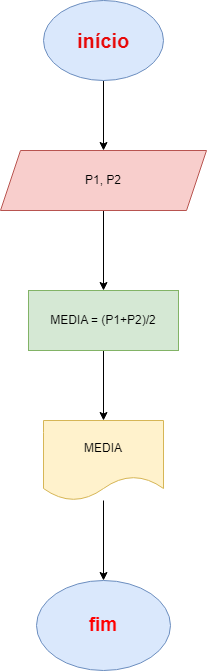

The diagram above was exported from draw.io. Its source (the exported page's mxGraphModel, read from the mxfile embedded in the PNG):
<mxGraphModel dx="1434" dy="796" grid="1" gridSize="10" guides="1" tooltips="1" connect="1" arrows="1" fold="1" page="1" pageScale="1" pageWidth="827" pageHeight="1169" math="0" shadow="0">
  <root>
    <mxCell id="0" />
    <mxCell id="1" parent="0" />
    <mxCell id="E2Ehy3vr6Xjla9Z4hgwC-3" value="" style="edgeStyle=orthogonalEdgeStyle;rounded=0;orthogonalLoop=1;jettySize=auto;html=1;" edge="1" parent="1" source="E2Ehy3vr6Xjla9Z4hgwC-1" target="E2Ehy3vr6Xjla9Z4hgwC-2">
      <mxGeometry relative="1" as="geometry" />
    </mxCell>
    <mxCell id="E2Ehy3vr6Xjla9Z4hgwC-1" value="&lt;b&gt;&lt;font color=&quot;#e70808&quot; style=&quot;font-size: 20px;&quot;&gt;início&lt;/font&gt;&lt;/b&gt;" style="ellipse;whiteSpace=wrap;html=1;fillColor=#dae8fc;strokeColor=#6c8ebf;" vertex="1" parent="1">
      <mxGeometry x="354" y="30" width="120" height="80" as="geometry" />
    </mxCell>
    <mxCell id="E2Ehy3vr6Xjla9Z4hgwC-7" value="" style="edgeStyle=orthogonalEdgeStyle;rounded=0;orthogonalLoop=1;jettySize=auto;html=1;" edge="1" parent="1" source="E2Ehy3vr6Xjla9Z4hgwC-2" target="E2Ehy3vr6Xjla9Z4hgwC-6">
      <mxGeometry relative="1" as="geometry" />
    </mxCell>
    <mxCell id="E2Ehy3vr6Xjla9Z4hgwC-2" value="P1, P2" style="shape=parallelogram;perimeter=parallelogramPerimeter;whiteSpace=wrap;html=1;fixedSize=1;fillColor=#f8cecc;strokeColor=#b85450;" vertex="1" parent="1">
      <mxGeometry x="311" y="180" width="206" height="60" as="geometry" />
    </mxCell>
    <mxCell id="E2Ehy3vr6Xjla9Z4hgwC-9" value="" style="edgeStyle=orthogonalEdgeStyle;rounded=0;orthogonalLoop=1;jettySize=auto;html=1;" edge="1" parent="1" source="E2Ehy3vr6Xjla9Z4hgwC-6" target="E2Ehy3vr6Xjla9Z4hgwC-8">
      <mxGeometry relative="1" as="geometry" />
    </mxCell>
    <mxCell id="E2Ehy3vr6Xjla9Z4hgwC-6" value="MEDIA = (P1+P2)/2" style="whiteSpace=wrap;html=1;fillColor=#d5e8d4;strokeColor=#82b366;" vertex="1" parent="1">
      <mxGeometry x="339" y="320" width="150" height="60" as="geometry" />
    </mxCell>
    <mxCell id="E2Ehy3vr6Xjla9Z4hgwC-11" value="" style="edgeStyle=orthogonalEdgeStyle;rounded=0;orthogonalLoop=1;jettySize=auto;html=1;" edge="1" parent="1" source="E2Ehy3vr6Xjla9Z4hgwC-8" target="E2Ehy3vr6Xjla9Z4hgwC-10">
      <mxGeometry relative="1" as="geometry" />
    </mxCell>
    <mxCell id="E2Ehy3vr6Xjla9Z4hgwC-8" value="MEDIA" style="shape=document;whiteSpace=wrap;html=1;boundedLbl=1;fillColor=#fff2cc;strokeColor=#d6b656;" vertex="1" parent="1">
      <mxGeometry x="354" y="450" width="120" height="80" as="geometry" />
    </mxCell>
    <mxCell id="E2Ehy3vr6Xjla9Z4hgwC-10" value="&lt;b&gt;&lt;font color=&quot;#ff0000&quot; style=&quot;font-size: 19px;&quot;&gt;fim&lt;/font&gt;&lt;/b&gt;" style="ellipse;whiteSpace=wrap;html=1;fillColor=#dae8fc;strokeColor=#6c8ebf;" vertex="1" parent="1">
      <mxGeometry x="347" y="610" width="134" height="90" as="geometry" />
    </mxCell>
  </root>
</mxGraphModel>